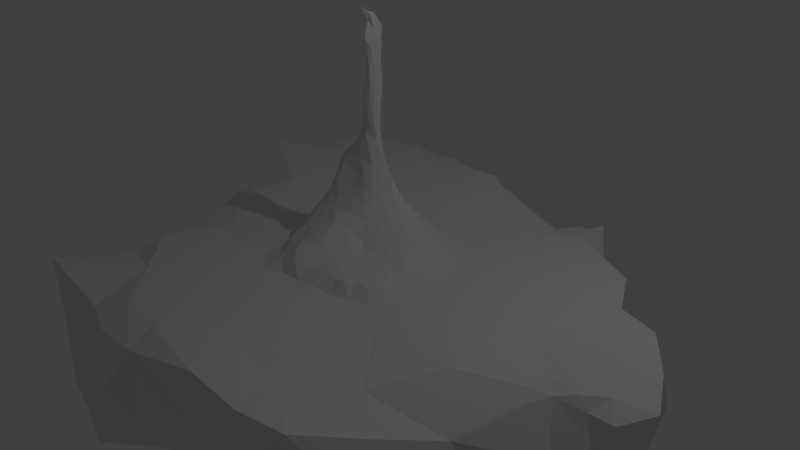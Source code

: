 # Source: MIDDLE.blend  (saved by Blender 2.79.0; exported with 4.5.12 LTS)
import bpy
from mathutils import Matrix  # noqa: F401  (used for matrix-valued properties, if any)

bpy.ops.wm.read_factory_settings(use_empty=True)
scene = bpy.context.scene
scene.name = 'Scene'

# ---- collections
col_collection_1 = bpy.data.collections.new('Collection 1'); scene.collection.children.link(col_collection_1)

# ---- world
world_world = bpy.data.worlds.new('World'); scene.world = world_world
world_world.color = (0.05088, 0.05088, 0.05088)
world_world.use_sun_shadow = False
world_world.sun_shadow_jitter_overblur = 0.0
world_world.cycles.sampling_method = 'MANUAL'

# ---- cameras
cam_camera = bpy.data.cameras.new('Camera')
cam_camera.clip_end = 100.0
cam_camera.lens = 35.0
cam_camera.sensor_width = 32.0
cam_camera.sensor_height = 18.0
cam_camera.ortho_scale = 7.314
cam_camera.dof.focus_distance = 0.0
cam_camera.dof.aperture_fstop = 128.0

# ---- lights
light_lamp = bpy.data.lights.new('Lamp', 'POINT')
light_lamp.transmission_factor = 0.0
light_lamp.cutoff_distance = 30.0
light_lamp.energy = 100.0
light_lamp.shadow_buffer_clip_start = 1.001
light_lamp.shadow_soft_size = 0.1
light_lamp.shadow_maximum_resolution = 0.006
light_lamp.use_absolute_resolution = True

# ---- meshes
me_cone_001 = bpy.data.meshes.new('Cone.001')
me_cone_001.from_pydata([(-3.211, -2.031, -0.8973), (-3.607, -0.1305, -2.802), (-3.439, -0.3112, -3.517), (-3.886, -1.486, -0.9243), (-1.126, -1.223, -0.9499), (-4.757, -0.3208, 1.829), (-3.389, -0.3259, -1.961), (-4.595, -0.5836, 2.193), (-4.321, 0.03623, 2.084), (-4.267, 0.07551, -1.463), (-2.375, 0.2659, -0.9793), (-3.877, 2.098, -1.12), (-5.703, -2.792, -0.5923), (-4.518, -0.5013, 2.339), (-3.489, 2.854, -1.187), (-2.814, -2.207, -0.8604), (-3.78, 3.484, -0.7395), (-3.542, -0.3834, -3.182), (-2.801, -2.074, 0.5863), (-2.205, 2.269, 0.4307), (-3.489, -0.9789, -1.099), (-3.524, -0.3245, -2.519), (-3.582, 0.8547, 1.664), (-4.331, 3.369, -0.7459), (-5.109, 1.44, -1.091), (-1.058, -2.013, -0.2337), (-3.561, -0.4914, -1.784), (-3.449, -0.3016, -3.413), (-4.598, -0.3707, 2.156), (-5.286, 0.07268, 0.8624), (-3.322, -0.5168, 1.813), (-3.523, -0.3777, -3.062), (-3.912, -0.4209, -1.76), (0.1543, 0.07573, -0.8626), (-3.956, -0.477, -1.564), (-2.892, 0.5028, 1.51), (-5.319, 0.5372, 0.539), (-5.458, 0.3389, -1.004), (-3.392, 2.038, 0.9826), (-4.906, -0.3537, 1.363), (-5.885, 0.8596, -0.8741), (-4.605, -1.789, 0.6017), (-5.88, 2.216, -0.7065), (-6.467, -0.5098, -0.4839), (-3.642, -0.1061, -2.355), (-2.92, -0.5972, -1.211), (-5.431, 0.9577, 1.253), (-4.494, -0.000519, 2.004), (-5.365, 0.6487, -0.9605), (-4.341, -0.2569, 2.376), (-5.695, 1.35, -0.9612), (-0.6678, 0.2368, -0.8827), (-3.43, 0.4996, -1.256), (-3.38, -0.01872, -3.701), (-0.9315, 2.301, -0.1362), (-5.978, 1.719, -0.6627), (-6.288, -0.9741, -1.121), (-2.837, -0.2019, -1.312), (-4.665, -0.4005, -0.971), (-3.611, -0.4334, 2.345), (-6.046, 0.6568, -0.6343), (-4.227, -0.2067, 2.399), (-5.535, 1.624, -1.114), (-3.551, -0.3156, -3.349), (-3.717, -0.1008, 2.445), (-5.526, -0.9055, 0.4927), (-5.799, 1.413, -0.201), (-4.108, -3.145, -0.7934), (-4.308, -0.7386, -0.9457), (-3.59, -0.1258, -2.842), (-3.955, 0.3036, -1.444), (-3.436, -0.2115, -2.014), (0.3932, -0.4413, -0.9861), (-5.995, 0.7435, -0.8282), (-4.24, -0.0948, 2.267), (-2.57, -2.766, -0.02245), (-0.5583, 1.273, 0.07238), (-5.79, -2.286, -1.044), (-3.494, -0.15, -2.138), (-1.636, 0.3377, -0.9878), (-4.092, -0.4468, -1.413), (-4.694, 0.5349, 1.455), (-3.962, 1.318, -1.043), (-3.287, 0.08965, -1.342), (-4.055, -0.1512, -1.791), (-3.651, -0.2964, -3.071), (-3.854, 0.1124, -1.709), (-3.538, -0.3375, -2.644), (-3.598, -0.3592, -3.161), (-5.925, 0.9093, -0.8184), (-3.302, 0.8044, -1.134), (-4.381, -0.1917, 2.284), (-6.098, 0.5701, -0.4405), (-5.546, -2.806, -0.997), (-4.026, 0.1174, 2.181), (-4.836, -0.1235, 1.56), (-3.112, -0.5743, -1.376), (-2.04, -2.643, -0.007169), (-5.099, -0.6258, -1.01), (-3.361, -0.06132, -1.541), (-4.662, -0.4134, -0.9706), (-3.681, -0.04549, -1.976), (-3.863, -0.02661, -2.109), (-1.88, -2.581, -0.2788), (-4.871, -0.2386, 1.462), (-6.25, -1.72, -1.082), (-3.058, -0.8713, -1.106), (-4.369, 0.5013, 1.574), (-4.119, 0.3251, 1.903), (-3.817, -0.2676, -2.338), (-4.0, -0.1064, 2.445), (-3.886, 1.342, -1.043), (-3.546, -1.101, -0.9673), (-5.192, 0.8099, -0.9877), (-5.653, 1.106, -0.9229), (-4.614, 0.8123, 1.411), (-4.753, -0.5346, 1.866), (-4.132, 0.2022, -1.502), (-4.03, 0.04422, -1.803), (-4.522, -0.2882, 2.302), (-3.768, 0.8923, -1.203), (-3.582, -0.1444, -2.512), (-3.424, 0.06661, -1.469), (-5.261, 0.1423, -0.9894), (-4.482, 0.2638, 1.757), (-5.91, 0.3602, -0.1865), (-3.475, -0.1195, -3.57), (-3.913, 1.339, -1.043), (-3.4, -0.2226, -3.883), (-4.538, 0.5892, -1.002), (-3.939, 1.331, -1.043), (-3.06, 0.2158, -1.223), (-3.295, -0.2563, -1.634), (-6.173, 0.2091, -0.6251), (-3.745, 0.02458, -1.823), (-3.995, -0.6115, -1.373), (-3.634, -1.303, -0.9263), (-5.976, 0.8226, -0.6245), (-3.543, -0.3489, -2.804), (-4.005, 1.546, -1.071), (-1.914, 0.137, -0.9827), (-3.697, -0.3188, -2.604), (-4.163, -0.0548, -1.436), (-3.63, -0.5561, -1.648), (-4.317, 0.9359, -1.028), (-3.958, 0.1933, -1.559), (-2.24, 0.4194, -0.9866), (-2.273, -1.674, -0.9103), (-3.491, -0.1884, -2.728), (-3.646, -0.3627, -2.962), (-3.986, -0.3064, -1.855), (-3.635, 0.7632, -1.217), (-2.217, -0.505, -0.9571), (-3.596, -0.1679, -3.089), (-3.167, -1.301, -0.9287), (-3.339, -1.667, -0.9102), (-2.598, 0.5329, -1.095), (-3.683, -0.3139, -2.963), (-3.453, -0.09716, -1.749), (-3.601, -0.284, -3.231), (-1.714, -1.856, -0.9249), (-1.993, -1.763, -0.9248), (-3.732, -0.4144, -2.008), (-3.706, -0.1577, -2.443), (-5.909, 0.9912, -0.6406), (-3.804, 1.046, -1.023), (-2.714, 1.297, -1.028), (-3.686, -0.2631, -2.939), (-3.667, -0.3448, -2.783), (-4.719, -0.1741, 1.882), (-4.114, 0.6849, -1.164), (-2.666, -0.1016, -1.165), (-3.906, 0.9802, -1.105), (-5.864, -1.266, -1.083), (-5.737, -1.645, -1.072), (-2.737, -0.6053, -1.079), (-2.38, -0.01535, -0.9705), (-2.385, -0.2959, -0.9433), (-3.699, 2.217, -1.124), (-0.9742, 0.9744, -0.8466), (-4.552, -1.497, -0.9704), (-3.607, -0.3731, -2.85), (-3.085, 0.3831, -1.198), (-2.644, 0.2963, -1.103), (-5.912, -2.009, -1.072), (-2.386, 0.4273, -0.9858), (-3.902, -1.913, -0.9281), (-3.707, -1.482, -0.9239), (-3.817, -1.054, -1.029), (-4.792, -0.4359, 1.731), (-4.061, -0.1032, -1.667), (-4.712, -0.6003, 1.957), (-2.263, 0.6016, -0.9932), (-3.504, 1.659, -1.067), (-3.477, -0.2916, -3.696), (-3.045, 0.7175, -1.161), (-1.134, -0.04781, -0.9696), (-3.736, 0.06708, 2.246), (-0.2415, 0.4854, -0.4923), (-3.239, 2.254, -1.109), (-2.212, -0.2238, -0.9659), (-0.5793, -0.1246, -0.9194), (-2.808, 2.11, -1.061), (-3.97, 0.7335, 1.564), (-1.534, -0.1755, -0.9778), (-2.721, -0.2793, -1.202), (-0.6674, 1.311, -0.2268), (-1.394, 1.332, -0.9287), (-4.279, 0.5166, 1.61), (-3.478, -0.1204, -1.924), (-4.278, -1.932, -0.9509), (-0.544, 0.3767, -0.84), (-4.391, 0.2791, 1.793), (-4.452, -0.06726, 2.093), (-4.076, -0.3372, -1.528), (-4.888, -2.228, -0.9962), (-3.293, 0.9874, -1.04), (-0.8093, -0.4579, -0.9428), (-2.555, -0.3705, -0.9625), (-3.378, -0.7361, -1.339), (-0.1097, 0.2235, -0.8264), (-0.8411, 0.2392, -0.9321), (-4.473, -1.259, -0.9614), (-3.366, -0.5969, -1.507), (-0.4131, 0.1948, -0.8336), (-4.472, -0.1252, -1.058), (-2.352, -0.9631, -0.9442), (-2.795, -0.511, -1.179), (-1.331, 0.4667, -0.9904), (-4.237, -1.866, -0.9488), (-3.779, -1.661, -0.9194), (-3.485, -2.026, -0.9013), (-1.075, 1.046, -0.871), (-2.27, 0.6626, -0.9948), (-1.776, 0.3596, -0.9882), (-0.9997, -0.1166, -0.9656), (-3.163, -0.8396, -1.183), (-3.785, -0.867, -1.21), (-0.3318, 0.1553, -0.8339), (-0.9182, 0.5216, -0.9382), (-3.894, -0.9942, -1.129), (-1.268, 0.02096, -0.9736), (-3.363, -0.9073, -1.167), (-1.326, 0.4424, -0.9898), (-4.13, -0.6299, -1.25), (-3.077, -0.9593, -1.03), (-3.104, -0.4056, -1.467), (-3.743, -1.128, -0.9359), (-2.618, -0.5301, -1.047), (-0.9308, -0.4448, -0.9587), (-0.773, 0.04345, -0.9226), (-3.109, 0.816, -1.136), (-1.408, 0.7749, -0.9898), (-3.623, -0.8861, -1.195), (-3.481, -1.254, -0.9189), (-0.4458, -0.03942, -0.8875), (-3.361, -1.392, -0.9065), (-2.339, -1.873, -0.8957), (-2.443, -2.58, -0.6855), (-2.967, 0.811, -1.155), (-0.08459, 0.3477, -0.6132), (-2.86, -1.965, -0.8819), (-1.621, -0.4271, -0.9675), (-2.059, -1.962, -0.9101), (-4.396, -0.3981, -1.147), (-0.7031, -0.2645, -0.9622), (-3.84, -0.7301, -1.333), (-3.318, -1.941, -0.8992), (-4.001, -0.36, -1.681), (-3.902, -0.3874, -1.877), (-2.523, -2.381, -0.7459), (-1.436, 0.915, -0.9893), (-4.222, -0.3157, -1.402), (-2.541, -1.925, -0.892), (-2.749, -1.431, -0.9286), (-2.101, 0.4269, -0.9897), (-3.797, 0.5493, -1.321), (-1.93, -2.567, -0.8765), (-1.782, -2.385, -0.7302), (-3.724, 0.6687, -1.276), (-2.928, 0.1904, -1.216), (-2.714, -1.604, -0.9158), (-3.356, -0.134, -3.788), (-2.068, -1.519, -0.9322), (-0.7173, 0.3791, -0.8893), (-3.418, 0.9106, -1.081), (-0.6616, -0.389, -0.964), (-3.838, -2.102, -0.923), (-3.993, -1.31, -0.9291), (-1.119, 0.6641, -0.9871), (-3.462, -0.2458, -2.991), (-4.361, -2.065, -0.9551), (-4.068, -2.178, -0.9365), (-1.888, -2.409, -0.8937), (-3.903, -1.308, -0.9289), (-3.21, 1.792, -1.068), (-2.95, 1.941, -1.07), (-0.4445, 0.9732, -0.3599), (-1.418, -0.6468, -0.965), (-1.284, 1.138, -0.9574), (-2.232, -2.017, -0.8956), (-0.2928, -0.06379, -0.8773), (-3.382, 1.791, -1.079), (-3.08, 1.785, -1.063), (-0.5736, 0.862, -0.6582), (-0.9423, 1.713, -0.6613), (-2.792, 2.598, -1.104), (-2.449, -1.171, -0.9383), (-1.473, -0.9181, -0.9566), (-2.528, -0.8977, -0.9436), (-2.948, 1.778, -1.076), (-2.287, -2.628, -0.7442), (-0.9732, 0.8018, -0.9372), (-0.9658, 0.09923, -0.9681), (-1.061, -0.9636, -0.9528), (-2.223, 0.5002, -0.9912), (-1.029, -1.503, -0.943), (-1.233, 0.237, -0.977), (-1.115, -0.2804, -0.9675), (-0.7269, 1.553, -0.2234), (-1.949, -2.733, -0.5621), (-0.5715, 0.5168, -0.8395), (-0.9153, -0.04305, -0.9682), (-1.324, -0.2279, -0.9727), (-1.833, 0.511, -0.992), (-1.141, 0.1313, -0.9766), (-3.495, -1.889, -0.9069), (-1.658, -0.163, -0.976), (-1.618, -0.3674, -0.9694), (-2.586, -2.26, -0.8599), (-1.604, -2.246, -0.763), (-1.18, -0.5398, -0.9646), (-2.678, -1.777, -0.903), (-1.314, 0.386, -0.9882), (-2.898, -1.248, -0.9156), (-2.324, -2.271, -0.8207), (-2.632, -2.019, -0.8814), (-1.786, 0.2496, -0.9859), (-2.915, -1.105, -0.9343), (-2.124, -2.161, -0.8954), (-2.7, -1.327, -0.9286), (-3.614, -0.2231, -3.157), (-2.181, -0.9202, -0.9474), (-2.179, -2.775, -0.5771), (-2.905, -1.724, -0.9034), (-2.231, 1.646, -0.9955), (-2.815, -1.63, -0.914), (-1.874, -2.642, -0.4883), (-2.085, -2.518, -0.8115), (-1.825, -2.543, -0.714), (-4.146, 0.8363, -1.083), (-5.489, -0.5236, 0.03417), (-1.498, -1.972, 0.8756), (-4.978, 2.681, 0.2583), (-1.894, -1.32, 1.04), (-5.183, 3.215, -0.1176), (-2.603, -1.119, -0.9374), (-0.4722, 0.6182, -0.7244), (-4.412, -0.5406, -0.9516), (0.03099, 0.2691, -0.7102), (-4.788, -0.6497, 1.767), (-3.638, -0.0786, -2.18), (-0.4945, 0.2344, -0.8333), (-3.481, -0.8088, -1.273), (-3.696, -0.2029, -2.699), (-1.679, 2.181, -0.8949), (-3.708, -0.3173, -2.749), (-3.646, -0.3784, -2.195), (-3.561, -0.1676, -3.235), (-2.476, -1.726, -0.9067), (-3.966, 0.456, -1.332), (-0.4931, -0.1915, -0.9251), (-0.7637, -0.2872, -0.9628), (-3.641, 2.808, -1.185), (-1.179, 1.092, -0.9142), (-3.389, -0.2686, -3.712), (-4.584, 0.1374, 1.83), (-4.583, 0.824, -1.024), (-2.652, -1.223, -0.9279), (-3.093, 1.935, -1.081), (-4.035, -0.157, -2.132), (-1.089, 1.336, 0.7264), (-3.445, -0.2145, -3.21), (-6.467, -1.708, -1.063), (-2.914, 1.285, -1.029), (-4.845, -1.383, -0.989), (-1.075, -0.1329, -0.9668), (-3.626, 0.02978, -1.727), (-3.1, 0.5768, -1.181), (-2.251, -1.395, -0.931), (-4.302, -0.6019, -1.147), (-3.531, -0.1423, -3.157), (-3.542, 2.849, -1.186), (-3.825, 0.2981, -1.452), (-2.296, -1.223, -0.939), (-0.7225, -0.155, -0.9405), (-3.603, 0.5555, -1.297), (-1.388, -2.017, -0.923), (-3.473, -0.3153, -3.079), (-1.493, 0.1952, -0.9818), (-3.389, 0.177, -1.304), (-4.369, 2.54, 1.04), (-3.627, -0.1615, -2.967), (-4.141, 0.3917, -1.319), (-4.351, 0.003586, -1.336), (-4.934, -0.8196, 1.496), (-4.9, -3.094, -0.6755), (-3.001, -0.4552, -1.366), (-3.033, -2.331, -0.8635), (-1.788, -1.612, -0.9323), (-1.191, -1.423, -0.9439), (-1.354, -1.342, -0.9449), (-3.045, -1.167, -0.9323), (-3.253, -1.484, -0.9171), (-1.765, -1.256, -0.944), (-3.247, 0.2305, -1.23), (-3.357, -0.1966, -3.892), (-3.427, 2.915, 0.05365), (-2.175, -2.821, -0.7336), (-3.489, 2.258, -1.125), (-4.3, 0.2944, 1.83), (-5.827, 1.244, -0.5048), (-3.983, 1.301, -1.042), (-3.124, -1.848, -0.9065), (-2.89, -1.772, 1.099), (-3.3, -0.1277, -1.532), (-3.811, 0.542, 1.856), (-3.454, -0.1019, -3.739), (-2.768, -2.448, -0.8389), (-2.839, -0.4027, -1.261), (-4.072, 3.519, -0.231), (-4.837, -2.921, -0.9508), (-0.2149, -0.5019, -0.964), (-3.269, -0.5095, -1.558), (-4.332, 0.17, -1.341), (-4.093, -1.688, 0.6995), (-1.663, 2.053, 0.4037), (-0.5854, 1.15, 0.5718), (-5.962, 0.9072, -0.4726), (-3.609, -0.3505, -2.662), (-3.761, 1.6, -1.062), (-4.163, 3.166, -1.066), (-4.791, -2.514, -0.1872), (-3.648, -0.1638, -2.635), (-3.227, -0.3166, -1.571), (-3.568, -0.1293, -2.898), (-4.541, 0.06989, 1.919), (-1.428, 1.534, 0.9578), (-5.237, 1.044, -1.026), (-1.227, -2.042, 0.4032), (0.3618, -0.6767, -0.443), (-5.497, 2.805, -0.1476), (-5.03, 0.4575, 1.445), (-3.672, -1.837, -0.9146), (-6.209, -0.07417, -0.3288), (-0.931, -1.783, -0.9361), (-3.097, 1.338, 1.681), (-3.312, 1.127, -1.018), (-2.825, 0.9604, -0.998), (-1.699, 0.9698, -0.9901), (-3.395, -0.1277, -3.557), (-4.827, -0.551, 1.633), (-4.369, 1.186, -1.047), (-3.367, -0.1484, -3.966), (-3.242, 2.642, 0.4539), (-5.61, -2.023, -1.062), (-2.672, 0.4332, -1.132), (-1.946, 0.2264, -0.9842), (-1.243, -0.3019, -0.9782), (-1.535, -2.338, -0.1026), (-3.128, -2.771, -0.6225), (-4.559, -0.4356, 2.248), (-4.084, 0.5772, 1.66), (-0.4575, -0.5926, -0.9664), (-3.637, -0.3538, -2.441), (-3.646, -0.1567, -2.768), (-4.68, -0.863, -0.9733), (-3.442, -0.09469, -3.509), (-4.591, -2.141, -0.9685), (-3.747, 2.893, 0.4798), (-2.884, -2.291, 0.1298), (-1.844, -2.251, -0.9099), (-0.1123, 0.5965, -0.194), (-4.762, -0.1071, 1.793), (-2.22, 0.8273, -0.999), (-5.12, -0.8908, 1.089), (-4.956, 2.282, 0.8424), (-5.719, 0.7669, -0.0607), (-3.497, -0.3404, -3.366), (-2.452, 1.734, 0.9459), (-4.18, 0.133, 2.067), (-3.206, -2.658, -0.2206), (-2.905, 1.919, 1.035), (-3.464, -0.1429, -3.799), (-3.729, 0.01113, 2.312), (-6.305, -1.739, -0.7671), (-5.143, -1.471, -1.016), (-4.797, -0.2221, 1.695), (-2.934, -2.583, -0.7936), (-0.1688, 0.02174, 0.2748), (-4.14, 0.06725, 2.158), (-2.774, 2.924, -1.147), (-5.735, -0.5897, -1.072), (-3.704, -1.902, 0.2647), (-1.873, -0.05348, 0.9617), (-1.014, 0.2416, -0.981), (-4.131, -0.03949, -1.556), (-6.066, -1.733, -0.2012), (-2.239, 2.297, -0.9967), (-4.453, -2.496, -0.9556), (-6.271, -1.248, -0.4621), (-3.815, 0.1989, -1.552), (-3.813, 1.584, -1.062), (-4.883, 3.253, -0.7523), (-5.44, -1.558, -1.044), (-4.039, 0.2293, 2.049), (-4.1, -1.135, -0.9339), (-4.869, 1.012, 1.359), (-0.5489, -0.9343, -0.9244), (-1.485, -1.739, -0.9314), (-4.692, 2.64, 0.6741), (-4.179, -1.372, -0.9429), (-1.668, -1.143, -0.9482), (-4.535, -2.79, -0.4678), (-2.208, 0.05749, -0.9747), (-0.9959, -0.7042, -0.9557), (-0.6191, 0.09391, -0.8718), (-3.435, 2.849, -1.186), (-5.841, 1.16, -0.6567), (-4.21, 2.025, 1.207), (-3.971, 1.588, -1.072), (-3.514, 0.4357, 1.988), (-2.116, -0.721, -0.9529), (-1.862, -1.368, -0.9398), (-4.035, 1.148, -1.041), (-1.264, 0.7195, -0.9884), (-3.752, -0.6953, -1.404), (-6.456, -1.439, -1.138), (-1.55, 2.497, -0.2753), (-3.779, -0.3579, -2.154), (-3.819, -0.4404, -1.868), (-2.366, 0.5681, -0.9922), (-3.784, -1.081, 1.85), (-2.77, 0.5419, -1.153), (-4.402, 0.168, 1.903), (-2.901, -0.1077, 1.562), (-1.94, 1.605, 0.9186), (-2.224, 0.9953, -0.9942), (-3.117, 2.885, -0.3373), (-3.987, -0.2183, 2.577), (-3.653, -1.57, -0.9214), (-3.275, -0.2067, -1.57), (-3.75, -0.3229, -2.35), (-5.156, -0.3641, -1.018), (-6.135, 0.4118, -0.8478), (-3.557, -2.746, -0.886), (-4.416, -0.1297, 2.188), (-3.544, 2.52, 0.7847), (-2.542, -0.09525, -0.9808), (-5.186, -2.315, -1.024), (-4.807, -0.4842, -0.9836), (-4.114, -0.1565, 2.422), (-3.554, -0.3623, -3.268), (-0.7548, -1.544, -0.2871), (-3.214, -0.9259, 1.036), (-3.793, -0.5163, -1.68), (-4.381, -1.113, 1.982), (-3.776, -0.8835, 2.379), (-3.534, -0.1509, -2.74), (-3.28, -0.6618, -1.388), (-2.924, -2.674, -0.4157), (-2.035, 2.914, -1.093), (-3.491, -0.3669, -2.091), (-3.579, -0.1475, -2.674), (-1.031, -1.591, 0.664), (-4.832, -0.3372, 1.596), (-3.742, 0.123, 2.18), (-3.358, -0.08914, -3.959), (-3.456, -0.2992, -3.29), (-2.606, -2.728, -0.3166), (-6.209, -1.99, -1.089), (-2.113, -2.142, 0.808), (-4.105, -0.526, -1.331), (-2.236, 0.7464, -0.9981), (-3.465, -0.6671, -1.444), (-4.801, -0.008348, 1.659), (-4.259, -1.61, -0.9462), (-2.133, 0.7152, -0.9971), (-3.422, -0.1691, -3.394), (-5.61, 0.862, -0.8845), (-1.614, 1.721, -0.8712), (-4.766, 0.1068, 1.757), (-3.883, 2.303, 1.038), (-4.171, 2.841, -1.203), (-4.836, -0.3533, -0.9878), (-4.672, -0.666, 2.048), (-4.197, 1.035, 1.378), (-5.671, 0.4309, -1.016), (-3.571, -0.1345, -2.795), (-6.249, -0.1518, -0.8097), (-1.064, 0.3839, -0.9881), (-1.452, 0.5337, 0.7712), (-2.113, 0.618, -0.9949), (-3.099, -2.718, -0.7484), (-4.199, 0.4208, 1.757), (-4.203, -0.4146, -1.285), (-3.512, -0.3275, -3.465), (-3.717, 2.732, -1.183), (-4.815, -0.4584, -0.9845), (-2.011, -2.884, -0.8284), (-4.442, -0.4189, 2.485), (-3.439, -0.2753, -2.168), (-2.547, 0.1919, -0.9766), (-3.474, -0.2811, -2.76), (-3.325, -0.4402, -1.685), (-2.248, 0.2619, -0.9813), (-2.642, -2.689, -0.6107), (-5.916, 1.397, -0.7356), (-3.523, 0.6477, -1.231), (-2.926, -0.7772, -1.083), (-0.6773, 1.756, 0.07907), (-1.558, -0.6004, -0.965), (-4.32, -1.998, -0.953), (-4.326, -1.316, -0.9522), (-4.994, -1.427, -1.003), (-4.972, -1.005, -0.9993), (-2.954, -0.3257, -1.377), (-4.635, -1.629, -0.9706), (-4.803, -1.995, -0.9875), (-2.717, -0.8172, -0.9298), (-4.048, -1.856, -0.9374), (-4.655, -1.951, -0.9737), (-3.549, -0.6066, -1.55), (-2.878, 0.7648, -1.1), (-2.832, 0.8469, -0.9972), (-2.969, 1.117, -1.014), (-5.057, -1.238, -1.008), (-2.948, 0.5063, -1.171), (-2.554, -1.015, -0.9405), (-3.237, 2.091, -1.109), (-4.489, -1.686, -0.9576), (-3.175, 1.075, -1.012), (-4.763, -1.123, -0.9811), (-4.571, -1.819, -0.969), (-5.8, -1.455, -1.077), (-4.93, -1.616, -0.9977), (-4.072, -1.548, -0.9379), (-4.711, -1.222, -0.9782), (-4.659, -1.321, -0.9752), (-3.985, -2.046, -0.9323), (-2.951, 2.104, -1.076), (-4.508, -2.008, -0.9644), (-3.787, -1.35, -0.9275), (-4.342, -1.743, -0.9558), (-2.457, -0.8069, -0.9465), (-3.518, 1.924, -1.094), (-3.096, 2.26, -1.093), (-1.555, 0.4629, -0.9906), (-4.833, -0.3801, -0.987), (-5.168, 0.4516, -0.9677), (-1.327, -1.206, -0.9491), (-3.882, -0.5509, 2.478), (-3.145, -1.575, -0.9176), (-3.371, -0.07857, -3.988), (-2.286, -0.7639, -0.9497), (-3.643, -2.064, -0.9075), (-3.718, -0.2002, -2.562), (-2.86, 0.08502, -1.233), (-3.58, -0.1388, -2.998), (-2.583, -2.535, -0.6783), (-2.184, -2.316, -0.8279), (-1.648, -1.658, -0.9324), (-3.738, -0.2337, -2.626), (-3.483, -0.1591, -3.078), (-2.81, 2.272, -1.061), (-1.965, -2.726, -0.8362), (-4.754, 3.267, 0.2156), (-4.275, 0.7252, -1.046), (-2.705, -2.569, -0.7248), (-4.635, -0.3074, 2.062), (-3.594, 2.833, -1.186), (-3.905, 0.1566, -1.627), (-4.639, -1.121, 1.285), (-3.455, -0.5427, -1.631), (-4.422, -0.1823, -1.349), (-2.247, -1.119, -0.942), (-1.185, 2.535, -0.6113), (-2.33, -2.787, -0.728), (-4.618, 0.1552, -0.9729), (-3.475, -0.1948, -2.924), (-3.819, -1.78, -0.9239), (-6.116, 0.4909, -0.6441), (-3.659, 0.9661, -1.119), (-2.208, -1.475, -0.925), (-1.257, -1.622, -0.938), (-3.527, -1.478, -0.9119), (-4.079, -0.9936, -1.126), (-2.023, -2.824, -0.6358), (-0.9395, -0.9768, -0.937), (-4.39, -0.9988, -0.9536), (-4.268, -0.1459, -1.36), (-4.204, -0.9366, -0.9398), (-3.157, -1.041, -0.9367), (-2.828, -0.6971, -1.075), (-3.583, 3.245, -0.3043), (-2.803, 1.622, -1.06), (-3.422, -0.04859, -1.611), (-3.614, -0.1433, -2.876), (-3.081, -0.07219, -1.365), (-5.377, -2.417, 0.2201), (-4.064, -0.07419, -1.907), (-3.764, -0.1085, -2.283), (-4.662, 3.003, -1.065), (-1.879, -0.4789, -0.9616), (-2.353, -2.376, 0.3512), (-5.744, 1.525, -0.8815), (-3.512, -0.3559, -2.949), (-5.962, -1.128, -0.06059), (-3.59, -0.4317, -1.963), (-3.162, -2.597, -0.8624), (-5.976, 0.213, -1.071), (-3.173, -0.04546, 1.937), (-3.848, 0.3884, -1.396), (-5.203, -0.4091, 0.9758), (-3.202, -0.1417, -1.464), (-5.147, 0.5752, -0.9653), (-4.995, 1.715, 1.106), (-3.683, 2.773, -1.184), (-6.034, -1.732, -1.1), (-4.974, 0.7364, -0.9925), (-2.894, 0.3584, -1.18), (-2.377, 0.5473, -0.9916), (-5.391, -0.19, 0.4575), (-3.611, -0.1416, -2.735), (-3.476, -0.2544, -2.64), (-3.598, -0.3922, -2.946), (-4.929, 0.5016, -0.97), (-3.627, -0.02261, -1.86), (-5.8, 1.3, -0.845), (-4.749, -0.7483, 1.902), (-4.623, 3.404, -0.2374), (-4.862, -1.46, 0.846), (-4.431, 0.09243, -1.16), (-4.743, -0.04408, -0.9662), (-3.794, 2.166, -1.122), (-5.143, -2.922, -0.9112), (-5.333, 2.23, 0.5269), (-4.493, 0.3545, -0.9795), (-4.629, -0.834, 2.164), (-0.5483, 0.8388, -0.1081), (-3.497, -0.31, -2.711), (-3.692, 0.4991, -1.347), (-3.384, -0.25, 2.063), (-2.67, 0.1146, -1.176), (-3.177, 0.003259, -1.363), (-4.664, 0.2332, 1.684), (-1.868, -2.702, -0.6979), (-4.732, 0.3044, -0.9772), (-4.074, -0.2537, -1.685), (-3.719, -0.2659, -2.732), (-1.185, -1.011, -0.9558), (-5.269, -1.092, -1.027), (-1.195, 1.535, -0.6986), (-3.148, 0.8867, -1.088), (-3.094, 2.097, -1.093), (-4.867, -1.806, -0.9921), (-6.161, -1.353, -1.111), (-4.406, -1.553, -0.953), (-2.705, 0.6722, -1.096), (-3.965, -1.724, -0.9333), (-3.262, 0.4387, -1.223), (-1.245, -0.7992, -0.9617), (-3.293, 1.467, -1.047), (-4.287, -1.197, -0.9477), (-1.185, 1.24, -0.8423), (-3.497, 1.437, -1.046), (-2.336, 0.5514, -0.9919), (-3.368, 2.098, -1.11), (-0.5403, -0.3436, -0.9628), (-2.953, 2.266, -1.077), (-3.418, 0.7208, -1.172), (-0.9753, 1.147, -0.756), (-0.6624, 1.094, -0.317), (-4.577, -1.061, -0.9674), (-3.614, -2.291, -0.9003), (-4.586, -1.35, -0.9706), (-4.402, -1.42, -0.959), (-0.7724, 0.6593, -0.8883), (-2.888, 0.6781, -1.149), (-4.782, -1.573, -0.9839), (-4.698, -1.44, -0.9797), (-3.121, 1.466, -1.047), (-3.442, 1.144, -1.021), (-2.802, 0.8904, -0.9987), (-1.285, -0.08042, -0.9719), (-3.599, 1.307, -1.037), (-1.753, -0.8255, -0.9565), (-3.355, 1.948, -1.094), (-0.7745, 1.005, -0.7071), (-2.824, 0.9184, -0.9992), (-1.697, 0.8858, -0.9925), (-2.827, 0.8982, -0.9989), (-2.805, 1.784, -1.06), (-3.101, 1.123, -1.015), (-3.863, 0.4947, -1.338), (-1.357, 0.4745, -0.9906), (-4.195, -1.799, -0.9467), (-3.169, 0.2598, 1.911), (-2.757, -1.067, -0.9368), (-2.221, -0.5648, -0.9552), (-2.387, -0.4372, -0.9573), (-2.04, -0.1509, -0.9701), (-2.378, 0.1253, -0.9749), (-2.615, -0.2544, -1.091), (-2.382, -0.156, -0.9661), (-1.528, -1.189, -0.9482), (-1.947, -1.05, -0.9481), (-0.3975, -1.16, -0.5116), (-2.359, -1.514, -0.9223), (-3.567, -0.7237, -1.379), (-3.314, -1.016, -1.068), (-3.687, -1.01, -1.072), (-4.193, -0.7964, -1.137), (-2.044, -2.36, -0.8351), (-3.975, -1.076, -1.005), (-4.191, -0.8627, -1.035), (-3.921, -1.132, -0.9337), (-4.408, 0.653, -1.002), (-4.486, 0.1528, -1.008), (-4.132, -1.989, -0.9416), (-4.34, -0.3162, -1.344), (-3.996, 0.8462, -1.152), (-4.397, -0.4656, -1.046), (-3.994, -0.04553, -2.025), (-3.731, 0.09886, -1.671), (-3.562, -0.06764, -1.982), (-4.51, -0.1683, -0.963), (-4.676, -0.3479, -0.9727), (-3.78, 0.4521, -1.37), (-3.858, 0.775, -1.252), (-2.521, 1.959, -1.028), (-2.923, -2.269, -0.8619), (-3.176, 1.298, -1.031), (-4.054, -0.2101, -1.954), (-3.078, 2.586, -1.136), (-4.75, -2.583, -0.9832), (-4.442, 0.2447, -1.117), (-3.173, 0.7069, -1.164), (-4.629, -0.1933, -0.9619), (-4.719, -1.762, -0.9697), (-4.355, 0.5602, -1.016), (-4.675, -0.3613, -0.9723), (-5.567, -1.179, -1.055), (-3.552, 0.4254, -1.327), (-3.315, 0.626, -1.194), (-2.63, 0.8476, -0.9987), (-2.623, 0.888, -0.9991), (-4.423, -0.2743, -1.199), (-3.798, -0.001312, -1.948), (-3.222, -0.9301, -1.125), (-4.431, 0.7684, -1.013), (-4.339, 0.3707, -1.165), (-2.514, 1.308, -1.027), (-2.624, 0.972, -0.9967), (-4.598, -0.6028, -0.9654), (-3.701, 0.3299, -1.44), (-2.509, 0.636, -0.9931), (-4.066, 0.5311, -1.226), (-3.339, 1.274, -1.031), (-4.367, 0.4543, -1.08), (-3.51, 0.2403, -1.398), (-4.432, -0.0617, -1.207), (-4.245, 0.2899, -1.341), (-5.902, -2.696, -0.7965), (-4.112, -1.667, -0.9426), (-0.8658, -0.1854, -0.9616), (-2.807, 1.947, -1.06), (-2.517, 1.634, -1.028), (-3.065, 1.634, -1.062), (-2.99, 1.46, -1.046), (-2.584, 0.7888, -0.9972), (-3.533, 0.8374, -1.143), (-2.111, 2.466, -0.3739), (-3.728, -2.263, -0.2568), (-4.504, 0.005963, -0.9685), (-3.031, 0.06579, -1.282), (-1.054, -0.2436, -0.9699), (-2.344, -1.327, -0.936), (-4.358, 0.6124, 1.464), (-2.018, 0.5673, -0.9933), (-2.01, -0.8772, -0.9506), (-1.304, -0.5873, -0.9675), (-5.749, 2.709, -0.7576), (-5.775, 1.212, -0.8849), (-3.548, 1.019, -1.017), (-2.142, -1.276, -0.9397), (-1.433, -0.2618, 0.8202), (-5.5, 0.9619, 0.3077), (-3.693, -0.3146, -2.858), (-5.786, 2.137, 0.2394), (-3.946, 2.014, -1.118), (-0.8831, -1.25, -0.9162), (-2.562, -1.565, -0.9186), (-3.506, -1.752, -0.9124), (-1.59, 0.03125, -0.9838), (-3.45, -0.2294, -2.316), (-3.456, -0.1331, -3.327), (-1.437, 0.957, -0.9881), (-3.755, -1.97, -0.9188), (-2.029, -2.764, -0.4262), (-3.449, -0.2071, -3.827), (-2.596, 0.02796, -1.082), (-5.908, 0.6685, -0.2506), (-0.6975, -1.41, -0.5848), (-4.425, -1.875, -0.9602), (-0.3444, -1.137, -0.9365), (-2.507, 2.61, -1.072), (-0.6966, -1.003, -0.9033), (-5.408, 0.8926, -0.9989), (-3.534, -0.1376, -3.001), (-3.93, 0.0581, -1.901), (-2.547, -1.379, -0.9318), (-0.8344, -1.39, -0.9127), (-3.99, 0.1191, -1.688), (-3.414, -0.2366, -3.471), (-1.3, -1.071, -0.9533), (-0.7856, -1.53, -0.9093), (-0.7898, -1.126, -0.9097), (-1.353, 0.4947, -0.9908), (-4.033, -1.429, -0.9336), (-3.297, -2.214, -0.888), (-4.005, -2.368, -0.9313), (-5.094, -1.924, 0.4969), (-4.566, -3.052, -0.7972), (-2.526, 2.706, -0.5775), (-5.964, -2.111, 0.4269), (-0.7529, -0.7305, -0.924), (-5.633, 1.976, -0.9545), (-5.804, 2.431, -0.2417), (-3.37, -1.779, 0.9085), (-3.512, 0.00722, -1.652), (-3.399, 0.3345, -1.288), (-3.48, 0.2262, 2.15), (-3.679, -1.179, 1.229), (-1.108, 2.077, -0.7966), (-1.705, 0.02452, -0.9823), (-0.3267, 0.3482, -0.7605), (-5.096, -0.1405, 1.113), (-1.598, 0.5495, -0.9926), (-1.174, 0.9443, -0.9861), (-2.405, -2.072, -0.881), (-3.855, -0.2006, -2.303), (-4.867, -0.4523, 1.498), (-5.365, -1.399, 1.065), (-4.577, 0.5104, 1.496), (-3.651, -0.204, -3.013), (-3.407, -0.2149, -1.849), (-1.938, 0.3644, -0.9883), (-1.642, 0.6056, -0.9936), (-4.509, -0.9196, 2.425), (-3.965, -2.854, -0.4079), (-5.444, 3.086, -0.6619), (-5.854, -2.439, -0.1715), (-4.21, 0.3098, 1.866), (0.3943, -0.2354, 0.03033), (-3.514, -0.2888, -3.535), (-0.6402, -1.276, -0.8825), (-3.162, 0.1178, -1.284), (-2.124, -2.677, -0.7853), (-3.648, -0.6526, -1.476), (-0.04866, -0.9981, -0.9905), (-5.169, -2.888, -0.3813), (-6.383, -2.248, -1.077), (-1.747, -2.373, 0.5317), (-3.484, -0.3049, -2.872), (-1.363, -0.3754, -0.9734), (-5.693, -0.8, -1.065), (-0.1548, -1.044, -0.1406), (-3.429, -0.3164, -3.78), (-1.873, -0.3593, -0.9655), (0.6413, -0.0007656, -0.8802), (-0.3499, -0.6154, 0.4394), (-2.411, -1.659, 1.184), (-5.497, 1.377, 0.9287), (0.3617, 0.2812, -0.7447), (-0.9907, -0.5784, 0.5975), (0.2018, 0.3204, -0.4358), (-3.284, -0.8041, -1.247), (-3.672, -0.7663, -1.321), (-3.328, 1.648, -1.056), (-3.723, -0.5862, -1.573), (-5.948, 0.9918, -0.3207), (-4.591, -0.1652, 2.109), (-5.551, 0.02909, -1.048), (-3.596, 2.248, -1.125), (-2.682, -0.4246, -1.138), (-3.504, -0.1329, -3.369), (-5.015, -1.849, -1.006), (-3.528, -0.2083, 2.329), (-3.359, -0.1729, -1.651), (-3.902, 1.524, -1.06), (-3.382, 2.248, -1.125), (-3.875, -0.361, -2.006), (-3.541, -0.04407, -1.813), (-5.916, 0.6441, -0.9396), (-4.476, -0.6693, 2.455), (-3.88, -0.284, -2.194), (-3.86, 1.559, -1.061), (-3.67, -0.1961, -2.857), (-4.127, -0.1796, -1.441), (-5.026, 0.08972, 1.31), (-5.115, -0.5743, -1.011), (-4.673, 1.294, -1.069), (-1.402, 0.08973, -0.9776), (-4.898, 0.2821, 1.601), (-2.787, 0.2418, -1.171), (-2.793, -0.03172, -1.246), (-4.114, 0.02116, -1.687), (-3.338, -0.3155, -1.746), (-5.313, 0.3955, -0.9749), (-2.942, -0.06234, -1.31), (-5.019, 0.9711, -1.015), (-3.654, 1.6, -1.062), (-3.686, -0.4805, -1.83), (-4.315, -2.852, -0.9426), (-3.382, -1.12, -0.9329), (-5.725, -0.6969, -1.069), (-3.655, -0.2457, -3.047), (-2.124, 0.2494, -0.9831), (-3.527, 0.5305, -1.277), (-3.293, -0.02895, -1.45), (-3.924, 0.6274, -1.263), (-3.049, -0.2194, -1.412), (-3.078, -2.09, -0.885), (-3.708, 1.605, -1.062), (-3.401, -0.1506, -3.943), (-2.935, -0.9634, -0.9447), (-2.567, 0.3996, -1.014), (-1.364, -2.242, -0.6162), (-3.025, 0.9487, -0.9992), (-4.853, 2.233, -1.159), (-2.558, -0.6466, -0.9506), (0.4478, 0.01029, -0.5749), (-4.675, -0.2422, 1.97), (-3.469, -0.2451, -2.819), (-1.406, -0.9835, 0.8876), (-3.1, -0.7359, -1.234), (-4.516, -0.3425, -0.9575), (-3.399, -0.08066, -3.883), (-4.109, -0.6512, 2.432), (-4.013, 0.005525, 2.313), (-2.951, -1.483, -0.9249), (-2.275, 0.1448, 1.2), (-4.38, 0.3902, 1.684), (-4.676, -0.4522, 2.011), (-3.902, -0.1271, -2.219), (-5.466, -2.916, -0.772), (-6.877, -1.147, -1.175), (-3.614, -2.852, -0.6343), (-4.408, -2.11, -0.01625), (-1.719, -2.519, -0.5504), (-5.789, -1.594, 0.7452), (-5.855, 1.075, -0.8086), (-5.722, 0.1503, 0.06745), (-3.401, -2.355, 0.04857), (-4.154, -1.4, 1.44), (-5.693, 2.987, -1.274), (-0.6577, -1.169, 0.3683), (-1.583, -1.461, -0.9398), (-6.153, 0.2479, -0.3846), (-5.571, 1.791, 0.5849), (-3.585, 3.154, -1.087), (-2.306, -0.6403, 1.145), (-0.7766, 1.35, -0.5259), (-3.446, 0.01675, 2.312), (-4.339, 3.402, 0.4372), (-1.437, 2.779, -1.083), (-0.5638, 0.1229, 0.492), (-4.036, 1.458, 1.291), (-2.744, 2.368, 0.3895), (-0.6028, 2.151, 0.6484), (-2.232, 0.9259, 1.294), (-3.817, -0.6126, -1.487), (-3.465, -0.3357, -3.594), (-3.546, -0.2119, -3.395), (-3.369, 0.02708, -4.065), (-3.47, -0.2178, -2.453), (-3.373, -0.1935, -3.644), (-4.215, -0.3186, 2.531), (-3.599, -1.658, -0.9191), (-3.518, -0.1485, -2.88), (-4.221, 0.1987, 1.976), (-3.559, -0.3809, -2.94), (-4.573, 0.2485, 1.72), (-1.65, 0.5652, -0.9931), (-4.562, 0.3596, 1.611), (-2.341, -2.666, -0.309), (-2.336, -2.727, -0.5185), (-3.501, -0.2046, -3.674), (-4.678, -0.02948, 1.933), (-3.518, -0.3341, -2.321), (-3.764, -0.2527, -2.496), (-3.991, -0.816, -1.224), (-3.859, 1.339, -1.043), (-5.151, -0.4177, -1.016), (-3.494, -0.3559, -3.196), (-2.243, -2.47, -0.7603), (-4.796, 0.4085, 1.528), (-3.981, -0.2723, -2.039), (-3.52, -0.1286, -2.327), (-4.251, 0.5547, -1.176), (-4.896, 0.09824, 1.533), (-4.46, 0.486, 1.538), (-4.971, 0.2544, -0.9749), (-1.953, 0.04945, -0.9786), (-3.614, 0.1327, -1.554), (-3.447, -0.436, -1.841), (-5.45, 1.136, -1.037), (-3.578, -0.3927, -3.04), (-3.462, -0.201, -3.05), (-3.531, -0.1606, -2.625), (-5.641, 0.6464, -0.9501)], [], [(1095, 124, 1053), (1109, 361, 78), (992, 213, 47), (83, 122, 400), (115, 888, 596), (197, 94, 1050), (997, 765, 628), (502, 993, 553), (383, 972, 495), (1070, 746, 899), (443, 364, 666), (400, 941, 415), (1056, 873, 93), (1112, 888, 954), (1109, 1086, 121), (720, 502, 599), (1121, 48, 597), (0, 423, 1033), (586, 806, 653), (750, 138, 974), (8, 213, 556), (1048, 1085, 663), (933, 431, 1024), (739, 191, 116), (101, 858, 134), (584, 632, 683), (503, 1059, 883), (473, 518, 936), (1047, 836, 225), (990, 143, 969), (507, 962, 935), (41, 435, 741), (18, 75, 714), (480, 491, 75), (353, 938, 899), (167, 157, 898), (269, 32, 150), (92, 60, 691), (680, 178, 373), (1057, 537, 383), (481, 263, 161), (978, 194, 910), (744, 373, 178), (144, 377, 462), (591, 585, 483), (824, 516, 696), (419, 1034, 994), (1075, 676, 353), (46, 36, 29), (1057, 495, 510), (1026, 1057, 502), (1001, 199, 639), (658, 1104, 594), (1038, 330, 397), (1074, 752, 721), (545, 30, 564), (924, 1087, 460), (143, 26, 683), (617, 55, 715), (998, 1074, 64), (120, 692, 881), (626, 1032, 57), (275, 776, 315), (164, 438, 421), (213, 992, 556), (534, 127, 111), (713, 809, 152), (857, 225, 871), (668, 402, 707), (368, 1084, 341), (732, 1063, 351), (29, 1010, 452), (102, 1055, 380), (565, 1082, 34), (1034, 111, 440), (733, 573, 598), (835, 1003, 209), (599, 554, 720), (352, 449, 574), (961, 355, 513), (277, 348, 823), (443, 733, 475), (182, 131, 415), (956, 209, 158), (72, 450, 970), (33, 984, 980), (140, 945, 1114), (30, 752, 59), (301, 238, 220), (141, 1101, 759), (585, 95, 483), (1059, 442, 523), (84, 150, 758), (673, 919, 1090), (614, 1116, 1018), (559, 215, 845), (461, 360, 116), (676, 430, 740), (448, 24, 1021), (14, 419, 392), (718, 572, 1116), (1008, 955, 167), (677, 350, 170), (1075, 430, 676), (546, 1081, 447), (539, 552, 367), (103, 97, 909), (415, 941, 770), (212, 1053, 124), (78, 611, 905), (65, 351, 717), (141, 168, 439), (446, 544, 376), (471, 7, 13), (705, 877, 862), (747, 688, 757), (263, 300, 257), (482, 964, 986), (1091, 963, 420), (1009, 214, 272), (178, 512, 744), (918, 48, 589), (934, 1079, 882), (1027, 341, 85), (162, 718, 1023), (9, 434, 117), (616, 1097, 1096), (401, 520, 486), (109, 1101, 552), (1039, 799, 801), (718, 367, 572), (1060, 349, 278), (1098, 965, 1084), (869, 1110, 861), (1095, 1093, 124), (511, 834, 86), (430, 16, 23), (112, 254, 136), (1042, 984, 986), (103, 1060, 469), (1051, 344, 423), (159, 85, 341), (178, 680, 994), (804, 1031, 276), (1024, 509, 931), (1048, 493, 427), (972, 873, 962), (967, 131, 885), (1001, 655, 419), (542, 943, 564), (700, 684, 404), (712, 441, 593), (48, 1019, 37), (366, 759, 898), (92, 1069, 125), (613, 750, 974), (620, 1080, 437), (676, 355, 353), (755, 1095, 1014), (1020, 667, 1016), (438, 92, 991), (454, 599, 43), (1086, 905, 1100), (143, 632, 969), (1034, 419, 1022), (307, 394, 887), (597, 720, 1004), (497, 5, 483), (1046, 236, 987), (99, 425, 999), (339, 670, 335), (962, 709, 935), (821, 240, 237), (454, 1069, 133), (949, 535, 252), (942, 531, 576), (996, 1084, 368), (1056, 12, 873), (558, 911, 612), (352, 354, 982), (993, 37, 123), (682, 953, 741), (153, 368, 341), (1063, 732, 29), (22, 35, 456), (825, 68, 822), (517, 46, 452), (1057, 43, 599), (226, 664, 532), (843, 1108, 150), (544, 124, 376), (1004, 720, 554), (973, 97, 469), (455, 563, 25), (127, 440, 111), (50, 893, 738), (562, 88, 63), (644, 728, 173), (985, 1045, 1067), (503, 480, 18), (1038, 455, 25), (1108, 380, 1006), (1033, 841, 408), (218, 177, 810), (527, 1001, 419), (11, 727, 744), (1074, 721, 807), (542, 1065, 943), (970, 915, 518), (574, 1067, 1045), (852, 644, 173), (1086, 1109, 905), (21, 87, 750), (419, 14, 527), (1023, 565, 540), (998, 59, 752), (739, 682, 566), (80, 34, 135), (158, 706, 999), (55, 66, 42), (449, 352, 469), (503, 18, 939), (32, 540, 565), (350, 677, 144), (1100, 572, 367), (1119, 689, 290), (657, 228, 243), (722, 804, 838), (422, 1000, 82), (583, 1094, 587), (471, 119, 28), (246, 433, 444), (511, 145, 70), (1000, 11, 1007), (1057, 383, 495), (33, 72, 432), (1087, 282, 460), (1095, 1107, 1014), (603, 498, 678), (77, 559, 93), (1069, 92, 133), (545, 564, 1072), (490, 515, 1091), (167, 898, 759), (7, 28, 1054), (499, 981, 964), (772, 842, 868), (941, 52, 770), (4, 901, 316), (73, 60, 137), (757, 1113, 736), (113, 1021, 729), (1115, 834, 511), (1086, 734, 148), (1018, 132, 444), (18, 982, 424), (579, 75, 570), (616, 570, 470), (137, 92, 438), (97, 973, 581), (753, 183, 612), (24, 1040, 1012), (554, 691, 73), (1028, 467, 140), (486, 726, 401), (1098, 194, 965), (476, 642, 625), (431, 933, 745), (755, 591, 376), (909, 347, 103), (6, 71, 956), (978, 128, 375), (104, 39, 575), (1066, 961, 513), (118, 920, 710), (977, 817, 970), (714, 97, 581), (449, 25, 574), (565, 143, 990), (577, 282, 416), (608, 58, 100), (474, 552, 141), (977, 1067, 563), (1061, 65, 717), (769, 630, 806), (169, 1099, 483), (978, 1083, 194), (530, 11, 1000), (422, 534, 530), (1040, 62, 937), (48, 725, 659), (893, 1062, 738), (1060, 1038, 469), (587, 948, 602), (534, 144, 462), (728, 174, 465), (428, 329, 270), (1038, 25, 469), (157, 149, 898), (796, 522, 816), (843, 380, 1108), (450, 964, 977), (481, 339, 263), (708, 724, 754), (590, 508, 365), (350, 144, 534), (534, 422, 82), (709, 962, 971), (652, 3, 294), (1050, 110, 64), (981, 1067, 977), (400, 870, 941), (607, 900, 593), (1118, 88, 17), (13, 610, 119), (1024, 931, 555), (930, 408, 719), (385, 648, 790), (353, 899, 746), (1056, 406, 971), (1058, 67, 1024), (65, 1061, 485), (1040, 24, 62), (677, 827, 860), (618, 780, 854), (900, 139, 1012), (18, 424, 939), (354, 1072, 982), (66, 487, 897), (74, 500, 8), (567, 1049, 959), (1022, 1103, 1034), (668, 391, 153), (973, 352, 581), (953, 682, 485), (1039, 458, 799), (725, 48, 729), (189, 5, 575), (596, 1078, 517), (594, 553, 743), (172, 534, 165), (149, 735, 181), (588, 924, 460), (91, 74, 556), (709, 1059, 932), (1047, 832, 358), (1071, 680, 373), (544, 446, 47), (741, 1061, 932), (555, 603, 470), (744, 1007, 11), (446, 1099, 47), (804, 276, 838), (950, 300, 339), (373, 744, 727), (1012, 1021, 24), (995, 248, 175), (72, 964, 450), (65, 485, 732), (435, 1059, 503), (1064, 503, 883), (66, 991, 487), (60, 92, 137), (6, 956, 1018), (148, 734, 1044), (523, 971, 406), (971, 442, 709), (1056, 93, 745), (753, 1016, 667), (967, 754, 83), (960, 1058, 491), (353, 746, 486), (426, 515, 531), (435, 503, 939), (1026, 1011, 976), (477, 906, 460), (392, 994, 680), (545, 1052, 35), (545, 1072, 1052), (508, 916, 571), (524, 812, 10), (549, 661, 59), (153, 955, 402), (748, 739, 566), (897, 1070, 66), (655, 1022, 419), (1089, 695, 155), (941, 870, 853), (562, 488, 17), (36, 46, 897), (786, 586, 767), (1070, 899, 66), (846, 747, 861), (689, 1119, 673), (472, 426, 203), (962, 12, 971), (912, 92, 125), (56, 1057, 1026), (478, 509, 845), (435, 1065, 741), (606, 488, 63), (745, 933, 406), (953, 1061, 741), (135, 34, 1082), (899, 938, 66), (687, 418, 343), (1110, 867, 403), (486, 746, 1070), (520, 353, 486), (529, 401, 726), (261, 1033, 423), (560, 98, 1011), (918, 1117, 448), (85, 88, 149), (1061, 717, 935), (1092, 716, 138), (244, 135, 1102), (200, 814, 176), (1093, 376, 124), (501, 306, 844), (48, 918, 448), (353, 451, 938), (985, 896, 1045), (911, 753, 612), (1115, 940, 387), (7, 595, 748), (106, 1046, 619), (835, 78, 361), (982, 1072, 564), (673, 1090, 689), (1098, 1084, 126), (610, 49, 119), (531, 942, 807), (507, 935, 717), (159, 341, 1084), (568, 573, 1120), (162, 540, 1002), (42, 1066, 937), (398, 290, 974), (64, 549, 59), (545, 721, 30), (542, 30, 567), (1061, 935, 932), (568, 1090, 598), (747, 757, 736), (718, 1116, 26), (467, 1028, 957), (487, 912, 125), (996, 906, 477), (582, 605, 80), (360, 461, 405), (130, 512, 127), (45, 407, 429), (963, 1091, 108), (759, 366, 141), (377, 729, 1021), (155, 903, 1089), (486, 1070, 726), (476, 864, 68), (1072, 354, 1045), (932, 41, 741), (12, 962, 873), (724, 425, 1030), (553, 123, 1113), (909, 343, 697), (1094, 583, 958), (421, 528, 164), (25, 449, 469), (302, 655, 797), (1113, 743, 553), (123, 553, 993), (35, 807, 545), (947, 39, 1010), (900, 607, 11), (492, 456, 489), (905, 611, 1100), (1118, 735, 149), (92, 691, 133), (563, 1067, 25), (1017, 118, 710), (27, 488, 2), (850, 747, 129), (1097, 616, 687), (593, 1040, 712), (997, 628, 215), (931, 287, 784), (53, 427, 126), (783, 647, 642), (972, 77, 93), (724, 1032, 444), (118, 1017, 923), (1019, 48, 659), (672, 364, 759), (1056, 745, 406), (961, 1066, 892), (563, 913, 817), (61, 74, 49), (169, 5, 1043), (99, 999, 706), (979, 811, 1114), (559, 465, 514), (725, 736, 659), (717, 43, 510), (18, 480, 75), (430, 23, 513), (355, 892, 451), (226, 309, 654), (516, 773, 699), (214, 1009, 758), (556, 992, 119), (937, 55, 42), (393, 511, 70), (1025, 820, 702), (163, 44, 121), (914, 651, 631), (185, 10, 1037), (0, 930, 267), (153, 341, 955), (253, 821, 237), (668, 153, 402), (615, 1114, 524), (1022, 795, 1103), (516, 701, 696), (5, 189, 116), (88, 562, 17), (212, 544, 420), (92, 912, 991), (462, 1012, 139), (641, 842, 803), (576, 515, 94), (1069, 454, 125), (1062, 89, 137), (163, 951, 711), (23, 712, 513), (162, 1002, 539), (569, 584, 223), (435, 41, 1059), (191, 739, 595), (752, 30, 721), (981, 977, 964), (514, 852, 761), (197, 1074, 576), (1015, 730, 466), (464, 479, 557), (942, 1074, 807), (451, 892, 938), (845, 1024, 431), (824, 696, 240), (577, 663, 1085), (564, 943, 939), (1105, 31, 17), (733, 443, 573), (48, 113, 729), (1044, 613, 974), (1026, 1104, 1011), (952, 39, 405), (452, 46, 29), (994, 392, 419), (156, 866, 1037), (107, 888, 1112), (104, 95, 1010), (488, 606, 1083), (999, 956, 158), (54, 538, 436), (354, 352, 1045), (40, 1062, 589), (226, 342, 685), (865, 722, 838), (581, 352, 982), (960, 523, 406), (1004, 40, 589), (18, 581, 982), (771, 891, 331), (398, 578, 382), (716, 974, 138), (1109, 78, 905), (612, 812, 176), (57, 1016, 171), (807, 35, 531), (141, 552, 1101), (364, 672, 666), (1093, 1095, 755), (1100, 611, 572), (719, 555, 930), (668, 445, 919), (153, 391, 368), (729, 377, 736), (541, 315, 776), (121, 573, 443), (122, 99, 706), (1071, 727, 607), (551, 425, 724), (163, 711, 44), (1109, 44, 361), (893, 50, 114), (482, 749, 1077), (1117, 62, 24), (516, 288, 521), (364, 1008, 759), (920, 86, 134), (951, 1006, 380), (688, 743, 757), (883, 1059, 960), (1090, 919, 445), (659, 1113, 123), (63, 159, 1084), (1117, 918, 589), (708, 1020, 1032), (1008, 364, 475), (1087, 924, 375), (428, 15, 329), (379, 296, 310), (1044, 974, 290), (944, 365, 1076), (1066, 712, 1040), (750, 613, 734), (828, 688, 747), (1012, 1040, 900), (119, 471, 13), (29, 947, 1010), (408, 930, 1033), (1077, 437, 601), (275, 731, 776), (672, 759, 1101), (110, 1050, 561), (60, 73, 691), (488, 1083, 2), (45, 703, 619), (168, 898, 149), (107, 1053, 208), (191, 1054, 116), (78, 209, 71), (822, 1102, 696), (112, 1025, 254), (82, 1007, 130), (551, 999, 425), (924, 27, 2), (920, 833, 710), (1050, 494, 197), (846, 434, 742), (113, 48, 448), (910, 1035, 128), (912, 487, 991), (247, 826, 824), (906, 673, 382), (1100, 474, 21), (534, 130, 127), (934, 501, 548), (506, 190, 758), (1031, 170, 831), (24, 448, 1117), (48, 1121, 589), (1000, 422, 530), (553, 594, 1104), (266, 536, 988), (1113, 659, 736), (361, 102, 101), (387, 737, 134), (21, 750, 734), (391, 668, 919), (63, 88, 159), (85, 159, 88), (376, 1093, 755), (1118, 1092, 735), (551, 444, 132), (84, 1017, 710), (681, 511, 86), (1008, 707, 402), (388, 195, 788), (1037, 183, 466), (608, 1011, 1104), (743, 688, 884), (591, 755, 1014), (965, 606, 63), (11, 530, 900), (857, 871, 684), (542, 564, 30), (1076, 686, 944), (959, 566, 567), (31, 716, 1092), (485, 405, 39), (542, 567, 566), (401, 529, 592), (22, 531, 35), (515, 576, 531), (1008, 475, 707), (739, 405, 682), (679, 992, 1043), (50, 62, 1117), (95, 585, 1111), (6, 572, 611), (700, 142, 1009), (1073, 297, 304), (590, 365, 944), (494, 1074, 197), (501, 844, 527), (867, 370, 403), (83, 1030, 122), (155, 662, 423), (96, 45, 1046), (934, 882, 571), (903, 453, 1089), (1006, 109, 552), (835, 209, 78), (718, 162, 367), (534, 172, 831), (884, 836, 848), (4, 660, 925), (181, 138, 439), (1021, 1012, 377), (87, 439, 138), (504, 601, 1052), (280, 730, 1015), (967, 885, 754), (978, 375, 1083), (524, 10, 615), (32, 268, 150), (52, 854, 770), (751, 396, 853), (853, 1029, 52), (937, 1066, 1040), (57, 1020, 1016), (87, 138, 750), (172, 120, 831), (1114, 615, 1028), (577, 463, 663), (401, 592, 557), (102, 380, 833), (506, 1009, 142), (52, 618, 854), (989, 295, 878), (182, 770, 388), (534, 139, 530), (632, 584, 969), (1073, 781, 762), (684, 871, 404), (164, 1062, 137), (1015, 753, 667), (753, 911, 171), (577, 1048, 282), (578, 924, 382), (26, 1116, 683), (1119, 382, 673), (96, 246, 407), (1047, 837, 848), (872, 434, 861), (261, 15, 1033), (355, 740, 513), (412, 154, 702), (770, 182, 415), (1080, 381, 437), (1043, 5, 1054), (1100, 367, 474), (995, 205, 813), (433, 614, 444), (1106, 258, 270), (514, 496, 997), (567, 661, 1049), (1063, 125, 454), (1109, 121, 44), (595, 739, 748), (208, 604, 472), (1053, 107, 1112), (1053, 212, 420), (556, 74, 8), (954, 1107, 1095), (115, 517, 81), (604, 208, 1053), (81, 452, 1107), (203, 22, 596), (22, 203, 426), (74, 91, 49), (1107, 452, 1014), (1014, 452, 1111), (1005, 959, 1049), (376, 591, 1099), (1088, 61, 49), (461, 189, 575), (452, 81, 517), (1111, 1010, 95), (1054, 191, 595), (500, 74, 1050), (8, 490, 1091), (95, 497, 483), (5, 497, 575), (544, 47, 8), (1050, 94, 500), (403, 70, 117), (68, 825, 701), (39, 952, 575), (1088, 610, 1049), (676, 740, 355), (1076, 571, 882), (485, 723, 732), (691, 554, 133), (940, 122, 706), (74, 61, 561), (610, 13, 1005), (936, 217, 286), (15, 261, 329), (549, 561, 1088), (515, 490, 500), (157, 167, 85), (445, 707, 69), (992, 28, 119), (723, 485, 39), (661, 567, 59), (959, 748, 566), (947, 29, 723), (888, 208, 472), (992, 679, 28), (1095, 1112, 954), (250, 313, 221), (958, 928, 1094), (39, 104, 1010), (591, 483, 1099), (595, 7, 1054), (405, 485, 682), (1078, 529, 726), (1081, 1052, 601), (1078, 596, 22), (94, 197, 576), (723, 29, 732), (133, 599, 454), (6, 1116, 572), (95, 104, 575), (1055, 102, 711), (549, 110, 561), (78, 71, 611), (796, 621, 308), (14, 1071, 527), (721, 545, 807), (56, 766, 537), (21, 734, 1086), (875, 395, 265), (1073, 206, 782), (432, 301, 33), (158, 209, 1003), (604, 108, 426), (875, 249, 318), (468, 904, 1013), (538, 1076, 882), (984, 359, 986), (736, 725, 729), (277, 675, 968), (944, 54, 620), (482, 1077, 499), (399, 1013, 904), (620, 319, 305), (946, 260, 359), (1054, 679, 1043), (1079, 492, 489), (482, 198, 304), (975, 328, 327), (517, 115, 596), (749, 76, 437), (749, 437, 1077), (529, 1078, 592), (277, 349, 756), (7, 471, 28), (1039, 259, 251), (447, 1080, 436), (541, 866, 192), (74, 561, 1050), (1081, 546, 489), (888, 203, 596), (944, 305, 762), (401, 557, 479), (1079, 464, 557), (1078, 22, 456), (644, 852, 514), (38, 1078, 456), (1065, 542, 566), (21, 474, 439), (484, 800, 958), (1081, 456, 35), (488, 27, 578), (585, 591, 1111), (674, 202, 650), (600, 333, 243), (863, 458, 384), (923, 681, 86), (377, 129, 736), (716, 31, 398), (19, 436, 882), (436, 19, 489), (192, 889, 315), (1079, 557, 38), (520, 401, 1075), (54, 1080, 620), (54, 686, 538), (417, 479, 464), (837, 594, 848), (466, 730, 543), (1011, 608, 560), (6, 611, 71), (163, 666, 1101), (16, 430, 704), (16, 1071, 23), (1071, 392, 680), (896, 985, 1077), (189, 461, 116), (337, 467, 957), (447, 1081, 601), (434, 404, 742), (313, 322, 196), (1035, 463, 128), (945, 204, 327), (313, 325, 505), (800, 271, 252), (600, 243, 228), (547, 459, 800), (592, 38, 557), (665, 453, 231), (54, 436, 1080), (215, 478, 845), (634, 259, 1039), (275, 146, 185), (786, 222, 623), (1041, 810, 152), (605, 272, 80), (628, 478, 215), (156, 466, 543), (352, 973, 469), (909, 320, 347), (77, 184, 465), (275, 1028, 146), (902, 369, 332), (613, 1044, 734), (921, 340, 378), (152, 979, 713), (787, 798, 304), (524, 811, 200), (963, 604, 420), (686, 54, 944), (796, 816, 890), (558, 814, 177), (810, 1041, 218), (810, 200, 152), (345, 508, 590), (993, 502, 720), (45, 619, 1046), (481, 823, 339), (176, 524, 200), (176, 558, 612), (812, 612, 10), (248, 1041, 175), (751, 276, 279), (205, 995, 429), (177, 200, 810), (814, 200, 177), (814, 558, 176), (227, 45, 429), (4, 410, 411), (418, 968, 609), (703, 45, 175), (205, 57, 171), (700, 1009, 272), (569, 1046, 987), (569, 987, 219), (246, 96, 433), (98, 625, 761), (267, 155, 423), (829, 229, 806), (820, 20, 242), (256, 1025, 154), (222, 648, 647), (699, 476, 68), (1025, 112, 20), (112, 821, 20), (824, 240, 188), (820, 1025, 20), (1051, 346, 344), (987, 242, 363), (829, 630, 186), (987, 859, 242), (155, 413, 662), (266, 1082, 536), (20, 253, 363), (934, 548, 1079), (701, 516, 699), (219, 987, 363), (819, 584, 363), (819, 988, 969), (245, 1036, 702), (242, 20, 363), (859, 106, 245), (381, 601, 437), (343, 909, 1097), (859, 987, 236), (821, 188, 240), (768, 880, 866), (822, 68, 390), (135, 582, 80), (244, 605, 582), (244, 1102, 822), (1082, 266, 135), (266, 988, 237), (565, 990, 1082), (824, 188, 247), (256, 155, 695), (695, 550, 187), (453, 908, 186), (825, 696, 701), (254, 695, 136), (696, 825, 822), (715, 937, 62), (254, 256, 695), (253, 20, 821), (253, 988, 363), (956, 71, 209), (826, 516, 824), (866, 731, 185), (629, 1036, 619), (420, 544, 1091), (859, 820, 242), (859, 702, 820), (1102, 237, 240), (536, 1082, 969), (32, 269, 540), (214, 80, 272), (214, 34, 80), (1018, 999, 132), (843, 710, 380), (843, 150, 84), (268, 32, 34), (268, 758, 150), (539, 1002, 1006), (539, 367, 162), (844, 1001, 527), (1001, 777, 655), (190, 1017, 84), (337, 234, 79), (1081, 489, 456), (705, 802, 840), (1071, 441, 23), (995, 227, 429), (184, 77, 580), (880, 602, 233), (441, 1071, 593), (811, 979, 200), (812, 524, 176), (91, 119, 49), (866, 185, 1037), (811, 524, 1114), (995, 813, 218), (605, 830, 272), (830, 605, 857), (830, 684, 272), (506, 1017, 190), (9, 142, 404), (864, 476, 560), (68, 358, 390), (358, 68, 864), (244, 582, 135), (390, 832, 264), (832, 390, 358), (832, 1047, 264), (594, 837, 658), (848, 743, 884), (836, 884, 225), (100, 1047, 864), (508, 840, 674), (365, 508, 1076), (548, 417, 464), (100, 560, 608), (308, 925, 815), (496, 514, 761), (1, 707, 475), (407, 45, 96), (277, 293, 278), (482, 499, 964), (501, 934, 571), (58, 608, 658), (584, 819, 969), (1036, 106, 619), (809, 1041, 152), (658, 851, 58), (436, 546, 447), (851, 658, 837), (205, 171, 813), (49, 610, 1088), (851, 1047, 58), (710, 843, 84), (246, 444, 1032), (665, 784, 287), (1121, 1004, 589), (5, 169, 483), (850, 129, 827), (534, 82, 130), (889, 192, 233), (828, 884, 688), (442, 1059, 709), (27, 924, 578), (828, 846, 742), (754, 724, 1030), (479, 417, 704), (444, 551, 724), (68, 701, 699), (871, 884, 742), (5, 116, 1054), (38, 592, 1078), (739, 360, 405), (403, 861, 1110), (488, 562, 63), (39, 947, 723), (26, 143, 1023), (214, 268, 34), (515, 108, 1091), (737, 387, 1003), (263, 147, 161), (479, 704, 430), (858, 920, 134), (833, 380, 710), (737, 1003, 835), (102, 833, 920), (163, 443, 666), (722, 393, 70), (618, 396, 279), (894, 792, 216), (677, 170, 1110), (120, 839, 831), (370, 70, 403), (276, 1031, 279), (849, 643, 631), (839, 1031, 831), (370, 722, 70), (804, 722, 370), (361, 44, 711), (834, 134, 86), (350, 534, 831), (350, 831, 170), (860, 377, 144), (827, 129, 860), (850, 869, 747), (850, 677, 1110), (865, 511, 393), (847, 854, 90), (246, 626, 407), (940, 1003, 387), (847, 251, 195), (1115, 387, 834), (514, 174, 644), (1037, 612, 183), (634, 768, 788), (728, 184, 580), (634, 880, 768), (583, 855, 484), (989, 772, 775), (222, 783, 699), (856, 484, 855), (547, 862, 345), (705, 166, 384), (385, 789, 645), (988, 536, 969), (1039, 801, 793), (840, 508, 345), (388, 770, 854), (674, 779, 844), (862, 547, 863), (185, 146, 1028), (880, 583, 587), (863, 166, 862), (584, 219, 363), (166, 863, 384), (166, 705, 862), (656, 764, 639), (880, 793, 855), (466, 156, 1037), (768, 543, 788), (877, 705, 840), (876, 802, 310), (543, 637, 788), (868, 457, 792), (280, 1015, 667), (302, 295, 989), (854, 847, 388), (894, 165, 1103), (509, 478, 931), (195, 259, 788), (383, 105, 580), (90, 763, 251), (90, 780, 881), (90, 285, 216), (285, 90, 881), (285, 894, 216), (151, 618, 279), (692, 894, 881), (780, 618, 881), (780, 90, 854), (724, 708, 1032), (641, 803, 1039), (847, 90, 251), (880, 233, 866), (173, 976, 852), (634, 1039, 793), (763, 1039, 251), (763, 90, 216), (637, 388, 788), (637, 543, 730), (1030, 83, 754), (551, 132, 999), (632, 143, 683), (761, 976, 98), (792, 894, 795), (264, 605, 390), (457, 216, 792), (192, 866, 233), (957, 275, 889), (259, 633, 788), (634, 788, 633), (183, 1015, 466), (758, 190, 84), (849, 765, 645), (855, 801, 856), (457, 641, 216), (801, 855, 793), (856, 799, 863), (1113, 757, 743), (863, 547, 856), (1079, 19, 882), (384, 635, 803), (559, 845, 431), (345, 877, 840), (1039, 763, 216), (537, 1057, 56), (1081, 35, 1052), (618, 151, 881), (866, 541, 776), (958, 252, 928), (803, 842, 384), (889, 233, 602), (635, 1039, 803), (527, 1071, 501), (635, 384, 458), (879, 705, 384), (641, 457, 868), (766, 728, 537), (857, 1047, 225), (842, 879, 384), (58, 1047, 100), (651, 622, 291), (236, 1046, 106), (125, 1063, 487), (687, 311, 968), (600, 239, 284), (967, 83, 415), (9, 117, 1017), (546, 436, 489), (641, 868, 842), (954, 888, 81), (174, 728, 644), (880, 634, 793), (184, 728, 465), (160, 481, 161), (766, 56, 173), (849, 627, 640), (829, 210, 229), (105, 728, 580), (105, 383, 537), (914, 643, 640), (789, 849, 645), (790, 180, 789), (521, 623, 773), (643, 849, 640), (767, 586, 640), (783, 476, 699), (222, 786, 180), (625, 98, 476), (642, 385, 625), (636, 761, 625), (496, 624, 645), (647, 783, 222), (784, 555, 931), (795, 894, 1103), (180, 627, 789), (773, 516, 521), (648, 385, 647), (790, 785, 180), (555, 784, 930), (627, 849, 789), (653, 914, 640), (829, 292, 291), (3, 187, 230), (624, 496, 636), (765, 997, 645), (765, 849, 628), (786, 767, 180), (785, 790, 648), (786, 623, 521), (3, 929, 288), (586, 874, 806), (291, 478, 651), (230, 550, 1089), (3, 652, 187), (695, 187, 136), (288, 516, 826), (521, 929, 646), (653, 229, 914), (287, 649, 186), (646, 3, 769), (826, 294, 288), (423, 0, 267), (622, 651, 914), (1029, 618, 52), (254, 1025, 256), (914, 210, 622), (210, 914, 229), (874, 586, 646), (874, 769, 806), (929, 521, 288), (649, 287, 292), (630, 829, 806), (630, 769, 186), (652, 826, 247), (629, 808, 1036), (629, 619, 703), (629, 703, 175), (638, 808, 629), (629, 309, 638), (309, 629, 654), (309, 226, 638), (569, 223, 433), (306, 501, 916), (306, 674, 844), (797, 777, 639), (193, 655, 302), (876, 202, 840), (639, 379, 797), (310, 705, 878), (1022, 775, 795), (878, 303, 310), (802, 876, 840), (202, 876, 650), (764, 379, 639), (764, 656, 650), (193, 1022, 655), (303, 878, 295), (777, 1001, 639), (777, 797, 655), (296, 379, 650), (779, 674, 650), (199, 656, 639), (199, 1001, 844), (946, 321, 357), (600, 228, 805), (302, 797, 295), (772, 989, 878), (772, 878, 791), (772, 791, 842), (193, 302, 989), (193, 989, 775), (950, 335, 270), (297, 482, 304), (1114, 327, 979), (928, 535, 289), (975, 298, 621), (949, 232, 179), (713, 532, 809), (397, 519, 694), (966, 922, 901), (975, 891, 298), (305, 1073, 762), (798, 1073, 304), (473, 286, 778), (713, 262, 621), (979, 328, 262), (333, 600, 317), (319, 1073, 305), (781, 1073, 798), (762, 774, 207), (327, 1114, 945), (51, 526, 221), (946, 224, 362), (325, 196, 241), (76, 206, 319), (774, 762, 781), (206, 76, 782), (1094, 805, 948), (794, 323, 204), (805, 1094, 928), (308, 815, 522), (875, 235, 322), (468, 886, 794), (308, 298, 771), (255, 238, 301), (875, 372, 217), (252, 958, 800), (778, 265, 201), (289, 600, 928), (787, 312, 798), (1097, 909, 1096), (875, 386, 886), (298, 308, 621), (337, 904, 945), (221, 600, 284), (600, 505, 317), (525, 249, 217), (271, 800, 459), (262, 975, 621), (204, 975, 327), (907, 949, 271), (907, 459, 207), (328, 975, 262), (312, 787, 289), (798, 179, 781), (331, 525, 771), (179, 798, 312), (333, 657, 243), (535, 928, 252), (299, 949, 907), (313, 505, 221), (399, 333, 317), (891, 771, 298), (946, 211, 321), (359, 984, 33), (239, 787, 284), (886, 468, 196), (284, 211, 362), (374, 949, 299), (323, 975, 204), (325, 313, 196), (196, 235, 886), (51, 284, 362), (325, 317, 505), (526, 51, 362), (235, 196, 322), (249, 525, 318), (249, 875, 217), (386, 875, 318), (265, 778, 286), (201, 395, 250), (504, 1072, 896), (372, 875, 265), (372, 286, 217), (304, 357, 787), (260, 946, 198), (260, 986, 359), (220, 33, 301), (357, 304, 198), (321, 787, 357), (255, 526, 362), (371, 778, 201), (778, 371, 301), (371, 255, 301), (211, 284, 321), (255, 201, 526), (493, 910, 1098), (255, 224, 238), (324, 889, 602), (79, 657, 399), (337, 945, 140), (418, 687, 968), (234, 324, 79), (332, 273, 336), (324, 602, 948), (324, 337, 957), (818, 147, 369), (616, 258, 687), (1106, 348, 968), (330, 1038, 1060), (329, 950, 270), (1102, 240, 696), (338, 1036, 808), (336, 261, 332), (278, 481, 330), (334, 338, 808), (921, 378, 307), (335, 1106, 270), (257, 950, 369), (274, 1051, 334), (859, 245, 702), (273, 332, 369), (334, 340, 274), (300, 950, 257), (300, 263, 339), (356, 808, 638), (340, 334, 378), (895, 389, 887), (887, 921, 307), (394, 307, 226), (389, 895, 693), (818, 921, 887), (413, 154, 662), (226, 685, 394), (532, 713, 890), (816, 895, 890), (1068, 411, 694), (161, 283, 533), (4, 314, 698), (519, 1068, 694), (519, 397, 160), (161, 409, 160), (815, 1068, 522), (525, 314, 771), (816, 414, 533), (966, 927, 917), (817, 977, 563), (936, 917, 698), (518, 473, 970), (913, 563, 455), (915, 966, 518), (926, 966, 913), (926, 455, 316), (147, 693, 283), (414, 1068, 533), (314, 525, 698), (698, 927, 901), (694, 410, 316), (283, 895, 533), (409, 161, 533), (160, 671, 519), (901, 4, 698), (925, 308, 771), (808, 356, 378), (922, 966, 926), (760, 771, 314), (927, 966, 901), (693, 895, 283), (693, 147, 818), (410, 4, 316), (664, 809, 532), (671, 160, 409), (671, 1068, 519), (660, 4, 411), (890, 342, 532), (342, 890, 685), (342, 226, 532), (369, 902, 818), (334, 1051, 154), (261, 344, 332), (267, 326, 903), (332, 346, 281), (662, 1051, 423), (346, 332, 344), (346, 1051, 281), (902, 921, 818), (902, 281, 274), (412, 1036, 338), (412, 338, 334), (347, 1060, 103), (349, 1060, 756), (669, 270, 258), (930, 0, 1033), (678, 616, 603), (588, 906, 382), (348, 1106, 823), (348, 277, 968), (675, 277, 756), (311, 687, 258), (418, 609, 697), (418, 697, 343), (320, 909, 697), (293, 277, 823), (670, 339, 823), (670, 1106, 335), (903, 155, 267), (326, 453, 903), (690, 769, 230), (690, 453, 186), (908, 287, 186), (550, 695, 1089), (99, 1030, 425), (1115, 511, 865), (1029, 853, 396), (455, 926, 913), (503, 1064, 480), (902, 332, 281), (902, 274, 921), (349, 277, 278), (154, 413, 256), (1061, 953, 485), (738, 715, 50), (274, 281, 1051), (906, 588, 460), (675, 609, 968), (413, 155, 256), (498, 428, 678), (311, 1106, 968), (250, 526, 201), (505, 600, 221), (286, 372, 265), (352, 574, 1045), (211, 946, 362), (1104, 1026, 502), (996, 368, 391), (126, 1084, 996), (227, 995, 175), (41, 932, 1059), (600, 805, 928), (590, 207, 459), (432, 778, 301), (747, 869, 861), (692, 120, 165), (940, 158, 1003), (165, 534, 1103), (280, 131, 730), (952, 461, 575), (377, 860, 129), (904, 468, 945), (867, 1031, 370), (865, 838, 751), (841, 1033, 15), (52, 941, 853), (687, 343, 1097), (195, 251, 259), (163, 121, 443), (580, 972, 383), (1075, 401, 479), (151, 120, 881), (385, 790, 789), (31, 1118, 17), (464, 1079, 548), (434, 872, 117), (1039, 635, 458), (31, 1092, 1118), (337, 79, 399), (867, 170, 1031), (850, 827, 677), (126, 996, 477), (275, 185, 731), (324, 234, 337), (774, 374, 299), (700, 272, 684), (86, 920, 923), (399, 317, 1013), (214, 758, 268), (1068, 409, 533), (253, 237, 988), (217, 936, 525), (416, 128, 463), (266, 237, 1102), (341, 1027, 955), (416, 375, 128), (609, 675, 756), (1040, 593, 900), (985, 1067, 981), (416, 282, 375), (1048, 910, 493), (733, 1, 475), (606, 965, 1083), (1105, 488, 578), (841, 428, 408), (570, 491, 470), (121, 1120, 573), (1071, 373, 727), (999, 1018, 956), (740, 430, 513), (554, 73, 1004), (970, 450, 977), (53, 1048, 427), (94, 515, 500), (859, 236, 106), (174, 514, 465), (534, 462, 139), (673, 391, 919), (1042, 986, 964), (571, 1076, 508), (492, 1079, 38), (573, 568, 598), (149, 157, 85), (965, 63, 1084), (69, 707, 1), (1060, 347, 756), (1068, 414, 522), (872, 403, 117), (83, 400, 415), (459, 907, 271), (1112, 1095, 1053), (494, 1050, 64), (360, 739, 116), (131, 967, 415), (705, 879, 878), (1031, 839, 279), (366, 168, 141), (139, 900, 530), (98, 560, 476), (949, 374, 232), (1058, 470, 491), (517, 1078, 726), (59, 998, 64), (544, 212, 124), (528, 1062, 164), (916, 508, 674), (280, 667, 885), (558, 813, 171), (399, 657, 333), (411, 1068, 815), (522, 796, 308), (273, 950, 336), (389, 818, 887), (678, 428, 669), (685, 895, 394), (344, 261, 423), (414, 816, 522), (326, 267, 231), (550, 230, 187), (664, 226, 654), (335, 950, 339), (109, 1006, 951), (330, 481, 397), (533, 895, 816), (336, 950, 329), (410, 694, 411), (340, 921, 274), (908, 453, 665), (1082, 990, 969), (307, 356, 638), (1010, 1111, 452), (356, 307, 378), (162, 1023, 540), (809, 664, 654), (324, 957, 889), (1075, 479, 430), (604, 963, 108), (733, 598, 1), (917, 936, 518), (283, 161, 147), (915, 970, 817), (1065, 435, 939), (438, 164, 137), (890, 713, 796), (1089, 453, 230), (293, 481, 278), (394, 895, 887), (1086, 148, 1120), (481, 293, 823), (616, 678, 669), (323, 794, 318), (12, 1056, 971), (794, 945, 468), (257, 147, 263), (760, 4, 925), (320, 756, 347), (800, 484, 547), (694, 455, 397), (946, 357, 198), (751, 838, 276), (506, 758, 1009), (205, 429, 57), (1071, 14, 392), (194, 1083, 965), (440, 127, 512), (424, 564, 939), (491, 883, 960), (959, 1005, 7), (207, 299, 907), (661, 549, 1049), (949, 179, 312), (181, 168, 149), (779, 656, 844), (228, 948, 805), (482, 297, 749), (794, 386, 318), (842, 791, 879), (1041, 248, 218), (123, 1019, 659), (749, 782, 76), (555, 719, 603), (220, 946, 359), (756, 320, 697), (616, 669, 258), (316, 455, 694), (652, 136, 187), (324, 657, 79), (512, 130, 1007), (599, 133, 554), (408, 428, 719), (4, 760, 314), (1107, 954, 81), (328, 979, 327), (621, 796, 713), (895, 685, 890), (865, 870, 1115), (1106, 311, 258), (250, 322, 313), (976, 173, 56), (657, 324, 948), (112, 136, 247), (660, 815, 925), (913, 966, 817), (787, 239, 289), (911, 558, 171), (18, 714, 581), (353, 520, 1075), (972, 580, 77), (781, 232, 774), (1062, 893, 114), (275, 957, 1028), (75, 579, 1096), (591, 1014, 1111), (235, 875, 886), (649, 829, 186), (975, 323, 318), (535, 949, 289), (610, 1005, 1049), (778, 432, 473), (983, 1070, 897), (97, 714, 75), (716, 398, 974), (238, 946, 220), (282, 1087, 375), (110, 549, 64), (250, 221, 526), (1017, 506, 9), (634, 633, 259), (891, 975, 331), (657, 948, 228), (1028, 140, 1114), (395, 201, 265), (325, 241, 1013), (204, 945, 794), (1060, 278, 330), (386, 794, 886), (147, 257, 369), (652, 247, 136), (232, 781, 179), (929, 3, 646), (782, 749, 297), (202, 674, 840), (481, 160, 397), (292, 931, 291), (303, 379, 310), (656, 199, 844), (791, 878, 879), (1068, 671, 409), (682, 1065, 566), (962, 495, 972), (772, 868, 775), (1051, 662, 154), (624, 385, 645), (168, 366, 898), (305, 944, 620), (294, 3, 288), (403, 872, 861), (102, 858, 101), (1117, 114, 50), (325, 1013, 317), (122, 870, 400), (262, 713, 979), (507, 510, 495), (865, 751, 853), (67, 933, 1024), (682, 741, 1065), (299, 207, 774), (337, 140, 467), (198, 482, 986), (1067, 574, 25), (374, 774, 232), (337, 399, 904), (241, 196, 468), (627, 180, 640), (222, 785, 648), (59, 567, 30), (709, 932, 935), (677, 860, 144), (239, 600, 289), (1070, 983, 726), (647, 385, 642), (177, 218, 558), (761, 636, 496), (769, 690, 186), (643, 914, 631), (876, 296, 650), (623, 222, 773), (569, 219, 584), (880, 855, 583), (631, 478, 628), (528, 421, 617), (654, 1041, 809), (275, 315, 889), (379, 303, 295), (517, 726, 46), (642, 476, 783), (622, 829, 291), (182, 730, 131), (420, 604, 1053), (459, 547, 590), (979, 152, 200), (762, 590, 944), (284, 51, 221), (1074, 942, 576), (497, 95, 575), (395, 875, 250), (507, 495, 962), (768, 156, 543), (381, 1080, 447), (264, 857, 605), (1048, 53, 282), (931, 292, 287), (638, 226, 307), (286, 473, 936), (255, 371, 201), (428, 498, 719), (815, 660, 411), (453, 326, 231), (271, 949, 252), (686, 1076, 538), (626, 429, 407), (296, 876, 310), (936, 698, 525), (785, 222, 180), (525, 331, 318), (1073, 782, 297), (565, 1023, 143), (802, 705, 310), (319, 620, 76), (773, 222, 699), (728, 766, 173), (148, 689, 1090), (839, 120, 279), (708, 885, 1020), (894, 692, 165), (37, 993, 597), (877, 345, 862), (453, 690, 230), (1022, 193, 775), (458, 863, 799), (244, 390, 605), (248, 995, 218), (21, 1086, 1100), (331, 975, 318), (786, 521, 586), (428, 841, 15), (1027, 167, 955), (250, 875, 322), (985, 981, 1077), (616, 579, 570), (33, 220, 359), (586, 653, 640), (829, 649, 292), (511, 681, 145), (210, 829, 622), (813, 558, 218), (873, 972, 93), (681, 923, 145), (560, 100, 864), (490, 8, 500), (1037, 10, 612), (421, 66, 55), (185, 615, 10), (484, 856, 547), (852, 976, 761), (865, 393, 722), (1036, 245, 106), (1099, 446, 376), (646, 586, 521), (949, 312, 289), (316, 922, 926), (645, 997, 496), (224, 946, 238), (154, 412, 334), (924, 2, 375), (40, 1004, 73), (983, 46, 726), (185, 1028, 615), (523, 960, 1059), (269, 1002, 540), (626, 57, 429), (808, 378, 334), (108, 515, 426), (888, 107, 208), (379, 295, 797), (799, 856, 801), (857, 264, 1047), (804, 370, 1031), (434, 9, 404), (231, 930, 784), (922, 316, 901), (787, 321, 284), (1048, 1035, 910), (651, 478, 631), (122, 1115, 870), (727, 11, 607), (598, 69, 1), (65, 732, 351), (396, 751, 279), (867, 1110, 170), (836, 1047, 848), (120, 151, 279), (441, 712, 23), (19, 1079, 489), (940, 1115, 122), (361, 101, 835), (849, 631, 628), (641, 1039, 216), (656, 779, 650), (950, 273, 369), (668, 707, 445), (506, 142, 9), (93, 559, 745), (3, 230, 769), (549, 1088, 1049), (1071, 16, 704), (869, 850, 1110), (183, 753, 1015), (499, 1077, 981), (461, 952, 405), (142, 700, 404), (437, 76, 620), (871, 742, 404), (1099, 169, 1043), (1074, 998, 752), (13, 7, 1005), (112, 247, 821), (1002, 1108, 1006), (163, 1101, 951), (255, 362, 224), (728, 105, 537), (398, 1105, 578), (282, 53, 460), (229, 653, 806), (992, 47, 1099), (445, 598, 1090), (1064, 491, 480), (614, 433, 683), (436, 538, 882), (1016, 753, 171), (927, 698, 917), (1108, 1002, 150), (991, 66, 421), (1071, 704, 548), (355, 451, 353), (748, 959, 7), (417, 548, 704), (261, 336, 329), (775, 868, 795), (390, 244, 822), (266, 1102, 135), (426, 472, 604), (1041, 654, 629), (270, 669, 428), (846, 861, 434), (986, 260, 198), (53, 126, 477), (45, 227, 175), (465, 559, 77), (892, 1066, 42), (888, 472, 203), (1057, 599, 502), (120, 172, 165), (960, 406, 933), (1072, 504, 1052), (213, 8, 47), (215, 559, 997), (167, 1027, 85), (510, 507, 717), (1063, 36, 897), (865, 853, 870), (768, 866, 156), (966, 917, 518), (970, 473, 432), (512, 178, 440), (1072, 1045, 896), (1055, 711, 951), (89, 1062, 40), (1098, 126, 427), (614, 683, 1116), (97, 1096, 909), (943, 1065, 939), (129, 747, 736), (46, 983, 897), (72, 980, 1042), (454, 43, 351), (1086, 1120, 121), (117, 145, 923), (1096, 97, 75), (1105, 398, 31), (443, 475, 364), (491, 1064, 883), (568, 1120, 148), (614, 1018, 444), (182, 388, 637), (821, 247, 188), (42, 66, 938), (501, 1071, 548), (88, 1118, 149), (674, 306, 916), (884, 828, 742), (1021, 113, 448), (1002, 269, 150), (1004, 1121, 597), (181, 439, 168), (111, 1034, 1103), (379, 764, 650), (1044, 689, 148), (735, 1092, 181), (1066, 513, 712), (738, 1062, 617), (924, 588, 382), (577, 416, 463), (906, 996, 391), (988, 819, 363), (32, 565, 34), (427, 493, 1098), (937, 715, 55), (920, 118, 923), (131, 280, 885), (487, 1063, 897), (440, 994, 1034), (89, 73, 137), (382, 1119, 290), (97, 103, 469), (1048, 663, 1035), (361, 711, 102), (206, 1073, 319), (1013, 241, 468), (888, 115, 81), (207, 590, 762), (534, 111, 1103), (1047, 851, 837), (994, 440, 178), (672, 1101, 666), (1071, 607, 593), (194, 1098, 910), (1007, 744, 512), (689, 1044, 290), (555, 1058, 1024), (1047, 358, 864), (67, 1058, 960), (737, 101, 134), (948, 587, 1094), (22, 426, 531), (976, 56, 1026), (72, 1042, 964), (718, 26, 1023), (603, 616, 470), (771, 760, 925), (98, 976, 1011), (412, 702, 1036), (933, 67, 960), (559, 431, 745), (62, 50, 715), (48, 37, 597), (478, 291, 931), (1063, 454, 351), (1074, 494, 64), (1012, 462, 377), (1025, 702, 154), (940, 706, 158), (683, 223, 584), (1035, 663, 463), (180, 767, 640), (287, 908, 665), (53, 477, 460), (432, 72, 970), (1042, 980, 984), (539, 1006, 552), (564, 424, 982), (601, 381, 447), (1106, 670, 823), (868, 792, 795), (61, 1088, 561), (102, 920, 858), (55, 617, 421), (684, 830, 857), (717, 351, 43), (442, 971, 523), (896, 1077, 601), (708, 754, 885), (880, 587, 602), (652, 294, 826), (33, 980, 72), (1091, 544, 8), (509, 1024, 845), (456, 492, 38), (315, 541, 192), (1062, 528, 617), (73, 89, 40), (916, 501, 571), (2, 1083, 375), (737, 835, 101), (145, 117, 70), (474, 141, 439), (225, 884, 871), (502, 553, 1104), (885, 667, 1020), (1043, 992, 1099), (683, 433, 223), (715, 738, 617), (847, 195, 388), (99, 122, 1030), (1007, 82, 1000), (828, 747, 846), (923, 1017, 117), (1062, 114, 589), (36, 1063, 29), (380, 1055, 951), (930, 231, 267), (385, 624, 636), (818, 389, 693), (182, 637, 730), (629, 175, 1041), (246, 1032, 626), (579, 616, 1096), (679, 1054, 28), (21, 439, 87), (547, 345, 590), (1020, 57, 1032), (491, 570, 75), (445, 69, 598), (1048, 577, 1085), (119, 91, 556), (484, 958, 583), (1105, 17, 488), (618, 1029, 396), (470, 1058, 555), (997, 559, 514), (769, 874, 646), (181, 1092, 138), (1104, 658, 608), (1008, 167, 759), (474, 367, 552), (114, 1117, 589), (128, 978, 910), (1046, 569, 96), (673, 906, 391), (1101, 109, 951), (966, 915, 817), (402, 955, 1008), (784, 665, 231), (290, 398, 382), (1057, 510, 43), (743, 848, 594), (601, 504, 896), (938, 892, 42), (866, 776, 731), (568, 148, 1090), (894, 285, 881), (421, 438, 991), (1018, 1116, 6), (961, 892, 355), (834, 387, 134), (397, 455, 1038), (498, 603, 719), (385, 636, 625), (1019, 123, 37), (569, 433, 96), (720, 597, 993), (697, 609, 756)])
me_cone_001.use_remesh_preserve_volume = False
me_cone_001.use_remesh_preserve_attributes = False
me_cone_001.use_mirror_vertex_groups = False
me_cone_001.update()

# ---- objects
ob_cone_001 = bpy.data.objects.new('Cone.001', me_cone_001)
ob_lamp = bpy.data.objects.new('Lamp', light_lamp)
ob_camera = bpy.data.objects.new('Camera', cam_camera)

# ---- transforms, parenting, visibility, modifiers, constraints
ob_cone_001.location = (3.62, 0.0, -1.005)
ob_cone_001.rotation_euler = (-3.109, -0.0, 0.0)
ob_cone_001.scale = (1.038, 1.038, 1.038)
ob_cone_001.lineart.crease_threshold = 0.0
ob_lamp.location = (4.076, 1.005, 5.904)
ob_lamp.rotation_euler = (0.6503, 0.05522, 1.866)
ob_lamp.lock_rotations_4d = False
ob_lamp.empty_display_type = 'ARROWS'
ob_lamp.color = (0.0, 0.0, 0.0, 0.0)
ob_lamp.lineart.crease_threshold = 0.0
ob_camera.location = (7.481, -6.508, 5.344)
ob_camera.rotation_euler = (1.109, 0.0, 0.8149)
ob_camera.lock_rotations_4d = False
ob_camera.empty_display_type = 'ARROWS'
ob_camera.color = (0.0, 0.0, 0.0, 0.0)
ob_camera.display_type = 'WIRE'
ob_camera.lineart.crease_threshold = 0.0

# ---- collection membership
col_collection_1.objects.link(ob_cone_001)
col_collection_1.objects.link(ob_lamp)
col_collection_1.objects.link(ob_camera)

# ---- scene / render settings (as saved in the file)
scene.camera = ob_camera
scene.frame_start = 1; scene.frame_end = 250; scene.frame_set(1)
scene.render.engine = 'BLENDER_EEVEE_NEXT'
scene.render.resolution_percentage = 50
scene.render.dither_intensity = 0.0
scene.cycles.use_denoising = False
scene.cycles.samples = 128
scene.cycles.sampling_pattern = 'TABULATED_SOBOL'
scene.cycles.use_adaptive_sampling = False
scene.cycles.use_light_tree = False
scene.cycles.blur_glossy = 0.0
scene.cycles.sample_clamp_indirect = 0.0
scene.view_settings.view_transform = 'Standard'
bpy.context.view_layer.update()
